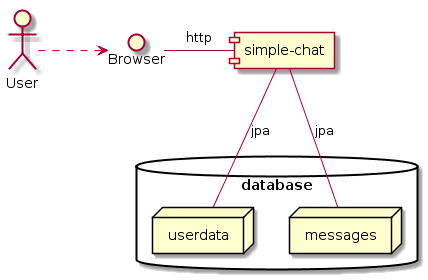

The diagram above was rendered by PlantUML. Its source (embedded in the PNG):
@startuml
actor User
component "simple-chat" as system
User .> ()Browser
Browser - system:http
database database {
    node userdata
    node messages
}
system - userdata :jpa
system -- messages :jpa
@enduml